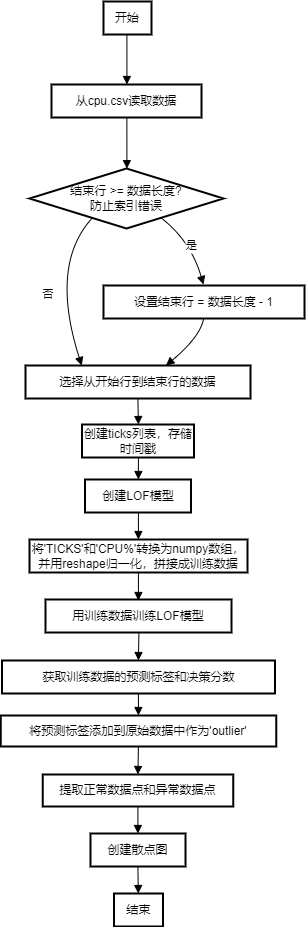

The diagram above was exported from draw.io. Its source (the exported page's mxGraphModel, read from the mxfile embedded in the PNG):
<mxGraphModel dx="1050" dy="541" grid="0" gridSize="10" guides="1" tooltips="1" connect="1" arrows="1" fold="1" page="1" pageScale="1" pageWidth="827" pageHeight="1169" math="0" shadow="0">
  <root>
    <mxCell id="0" />
    <mxCell id="1" parent="0" />
    <mxCell id="f_HRtTUhIwgNPRs2G8nR-1" value="开始" style="whiteSpace=wrap;strokeWidth=2;" vertex="1" parent="1">
      <mxGeometry x="151" y="20" width="48" height="33" as="geometry" />
    </mxCell>
    <mxCell id="f_HRtTUhIwgNPRs2G8nR-2" value="从cpu.csv读取数据" style="whiteSpace=wrap;strokeWidth=2;" vertex="1" parent="1">
      <mxGeometry x="99" y="103" width="150" height="33" as="geometry" />
    </mxCell>
    <mxCell id="f_HRtTUhIwgNPRs2G8nR-3" value="结束行 &gt;= 数据长度?&#10;防止索引错误" style="rhombus;strokeWidth=2;whiteSpace=wrap;" vertex="1" parent="1">
      <mxGeometry x="77" y="187" width="194" height="60" as="geometry" />
    </mxCell>
    <mxCell id="f_HRtTUhIwgNPRs2G8nR-4" value="设置结束行 = 数据长度 - 1" style="whiteSpace=wrap;strokeWidth=2;" vertex="1" parent="1">
      <mxGeometry x="151" y="304" width="201" height="33" as="geometry" />
    </mxCell>
    <mxCell id="f_HRtTUhIwgNPRs2G8nR-5" value="选择从开始行到结束行的数据" style="whiteSpace=wrap;strokeWidth=2;" vertex="1" parent="1">
      <mxGeometry x="73" y="384" width="225" height="33" as="geometry" />
    </mxCell>
    <mxCell id="f_HRtTUhIwgNPRs2G8nR-6" value="创建ticks列表，存储时间戳" style="whiteSpace=wrap;strokeWidth=2;" vertex="1" parent="1">
      <mxGeometry x="129.5" y="443" width="112" height="33" as="geometry" />
    </mxCell>
    <mxCell id="f_HRtTUhIwgNPRs2G8nR-7" value="创建LOF模型" style="whiteSpace=wrap;strokeWidth=2;" vertex="1" parent="1">
      <mxGeometry x="132.5" y="498" width="106" height="33" as="geometry" />
    </mxCell>
    <mxCell id="f_HRtTUhIwgNPRs2G8nR-8" value="将'TICKS'和'CPU%'转换为numpy数组，并用reshape归一化，拼接成训练数据" style="whiteSpace=wrap;strokeWidth=2;" vertex="1" parent="1">
      <mxGeometry x="77" y="558" width="218" height="33" as="geometry" />
    </mxCell>
    <mxCell id="f_HRtTUhIwgNPRs2G8nR-10" value="用训练数据训练LOF模型" style="whiteSpace=wrap;strokeWidth=2;" vertex="1" parent="1">
      <mxGeometry x="93" y="618" width="186" height="33" as="geometry" />
    </mxCell>
    <mxCell id="f_HRtTUhIwgNPRs2G8nR-11" value="获取训练数据的预测标签和决策分数" style="whiteSpace=wrap;strokeWidth=2;" vertex="1" parent="1">
      <mxGeometry x="49.5" y="679" width="273" height="33" as="geometry" />
    </mxCell>
    <mxCell id="f_HRtTUhIwgNPRs2G8nR-12" value="将预测标签添加到原始数据中作为'outlier'" style="whiteSpace=wrap;strokeWidth=2;" vertex="1" parent="1">
      <mxGeometry x="48.25" y="734" width="275.5" height="31" as="geometry" />
    </mxCell>
    <mxCell id="f_HRtTUhIwgNPRs2G8nR-13" value="提取正常数据点和异常数据点" style="whiteSpace=wrap;strokeWidth=2;" vertex="1" parent="1">
      <mxGeometry x="90.25" y="793" width="190.5" height="32" as="geometry" />
    </mxCell>
    <mxCell id="f_HRtTUhIwgNPRs2G8nR-14" value="创建散点图" style="whiteSpace=wrap;strokeWidth=2;" vertex="1" parent="1">
      <mxGeometry x="138" y="852" width="95" height="33" as="geometry" />
    </mxCell>
    <mxCell id="f_HRtTUhIwgNPRs2G8nR-17" value="" style="curved=1;startArrow=none;endArrow=block;exitX=0.4876302083333333;exitY=1.0121212583599668;entryX=0.5027083333333333;entryY=0.012121258359966856;rounded=0;" edge="1" parent="1" source="f_HRtTUhIwgNPRs2G8nR-1" target="f_HRtTUhIwgNPRs2G8nR-2">
      <mxGeometry relative="1" as="geometry">
        <Array as="points" />
      </mxGeometry>
    </mxCell>
    <mxCell id="f_HRtTUhIwgNPRs2G8nR-18" value="" style="curved=1;startArrow=none;endArrow=block;exitX=0.5027083333333333;exitY=1.0242425167199336;entryX=0.5020940721649485;entryY=-0.0010309121043411728;rounded=0;" edge="1" parent="1" source="f_HRtTUhIwgNPRs2G8nR-2" target="f_HRtTUhIwgNPRs2G8nR-3">
      <mxGeometry relative="1" as="geometry">
        <Array as="points" />
      </mxGeometry>
    </mxCell>
    <mxCell id="f_HRtTUhIwgNPRs2G8nR-19" value="是" style="curved=1;startArrow=none;endArrow=block;exitX=0.7754800573361251;exitY=0.9990817984354865;rounded=0;" edge="1" parent="1" source="f_HRtTUhIwgNPRs2G8nR-3">
      <mxGeometry relative="1" as="geometry">
        <Array as="points">
          <mxPoint x="238" y="259" />
        </Array>
        <mxPoint x="251" y="303" as="targetPoint" />
      </mxGeometry>
    </mxCell>
    <mxCell id="f_HRtTUhIwgNPRs2G8nR-20" value="否" style="curved=1;startArrow=none;endArrow=block;exitX=0.2287080869937718;exitY=0.9990817984354865;entryX=0.25;entryY=0;rounded=0;entryDx=0;entryDy=0;" edge="1" parent="1" source="f_HRtTUhIwgNPRs2G8nR-3" target="f_HRtTUhIwgNPRs2G8nR-5">
      <mxGeometry x="0.079" y="-10" relative="1" as="geometry">
        <Array as="points">
          <mxPoint x="97" y="283" />
        </Array>
        <mxPoint as="offset" />
      </mxGeometry>
    </mxCell>
    <mxCell id="f_HRtTUhIwgNPRs2G8nR-21" value="" style="curved=1;startArrow=none;endArrow=block;exitX=0.49821206467661694;exitY=1.0188445466937441;entryX=0.6272640256126982;entryY=-0.011458483609286222;rounded=0;" edge="1" parent="1" source="f_HRtTUhIwgNPRs2G8nR-4" target="f_HRtTUhIwgNPRs2G8nR-5">
      <mxGeometry relative="1" as="geometry">
        <Array as="points">
          <mxPoint x="248" y="355" />
        </Array>
      </mxGeometry>
    </mxCell>
    <mxCell id="f_HRtTUhIwgNPRs2G8nR-22" value="" style="curved=1;startArrow=none;endArrow=block;exitX=0.4995833333333333;exitY=1.0006627747506807;entryX=0.5036272321428571;entryY=0.0006627747506806345;rounded=0;" edge="1" parent="1" source="f_HRtTUhIwgNPRs2G8nR-5" target="f_HRtTUhIwgNPRs2G8nR-6">
      <mxGeometry relative="1" as="geometry">
        <Array as="points" />
      </mxGeometry>
    </mxCell>
    <mxCell id="f_HRtTUhIwgNPRs2G8nR-23" value="" style="curved=1;startArrow=none;endArrow=block;exitX=0.5036272321428571;exitY=1.0127840331106475;entryX=0.5038325471698113;entryY=0.012784033110647491;rounded=0;" edge="1" parent="1" source="f_HRtTUhIwgNPRs2G8nR-6" target="f_HRtTUhIwgNPRs2G8nR-7">
      <mxGeometry relative="1" as="geometry">
        <Array as="points" />
      </mxGeometry>
    </mxCell>
    <mxCell id="f_HRtTUhIwgNPRs2G8nR-24" value="" style="curved=1;startArrow=none;endArrow=block;exitX=0.5038325471698113;exitY=1.0249052914706143;entryX=0.4996462264150943;entryY=-0.0053977388324159565;rounded=0;" edge="1" parent="1" source="f_HRtTUhIwgNPRs2G8nR-7" target="f_HRtTUhIwgNPRs2G8nR-8">
      <mxGeometry relative="1" as="geometry">
        <Array as="points" />
      </mxGeometry>
    </mxCell>
    <mxCell id="f_HRtTUhIwgNPRs2G8nR-25" value="" style="curved=1;startArrow=none;endArrow=block;exitX=0.4996462264150943;exitY=1.0067235195275508;entryX=0.4994703389830508;entryY=0.0067235195275508995;rounded=0;" edge="1" parent="1" source="f_HRtTUhIwgNPRs2G8nR-8">
      <mxGeometry relative="1" as="geometry">
        <Array as="points" />
        <mxPoint x="185.9049721568822" y="619" as="targetPoint" />
      </mxGeometry>
    </mxCell>
    <mxCell id="f_HRtTUhIwgNPRs2G8nR-27" value="" style="curved=1;startArrow=none;endArrow=block;exitX=0.5021841397849462;exitY=1.0006630059444543;entryX=0.4996565934065934;entryY=0.0006630059444543087;rounded=0;" edge="1" parent="1" source="f_HRtTUhIwgNPRs2G8nR-10" target="f_HRtTUhIwgNPRs2G8nR-11">
      <mxGeometry relative="1" as="geometry">
        <Array as="points" />
      </mxGeometry>
    </mxCell>
    <mxCell id="f_HRtTUhIwgNPRs2G8nR-28" value="" style="curved=1;startArrow=none;endArrow=block;exitX=0.4996565934065934;exitY=1.0127842643044211;entryX=0.4996966019417476;entryY=0.012784264304421165;rounded=0;" edge="1" parent="1" source="f_HRtTUhIwgNPRs2G8nR-11" target="f_HRtTUhIwgNPRs2G8nR-12">
      <mxGeometry relative="1" as="geometry">
        <Array as="points" />
      </mxGeometry>
    </mxCell>
    <mxCell id="f_HRtTUhIwgNPRs2G8nR-29" value="" style="curved=1;startArrow=none;endArrow=block;exitX=0.4996966019417476;exitY=1.024905522664388;entryX=0.49957959641255606;entryY=-0.0053975076386422825;rounded=0;" edge="1" parent="1" source="f_HRtTUhIwgNPRs2G8nR-12" target="f_HRtTUhIwgNPRs2G8nR-13">
      <mxGeometry relative="1" as="geometry">
        <Array as="points" />
      </mxGeometry>
    </mxCell>
    <mxCell id="f_HRtTUhIwgNPRs2G8nR-30" value="" style="curved=1;startArrow=none;endArrow=block;exitX=0.49957959641255606;exitY=1.0067237507213245;entryX=0.4990131578947368;entryY=0.0067237507213245735;rounded=0;" edge="1" parent="1" source="f_HRtTUhIwgNPRs2G8nR-13" target="f_HRtTUhIwgNPRs2G8nR-14">
      <mxGeometry relative="1" as="geometry">
        <Array as="points" />
      </mxGeometry>
    </mxCell>
    <mxCell id="f_HRtTUhIwgNPRs2G8nR-34" value="" style="curved=1;startArrow=none;endArrow=block;exitX=0.4990131578947368;exitY=1.0188450090812915;rounded=0;" edge="1" parent="1" source="f_HRtTUhIwgNPRs2G8nR-14" target="f_HRtTUhIwgNPRs2G8nR-16">
      <mxGeometry relative="1" as="geometry">
        <Array as="points" />
        <mxPoint x="186" y="950" as="sourcePoint" />
        <mxPoint x="164" y="1076" as="targetPoint" />
      </mxGeometry>
    </mxCell>
    <mxCell id="f_HRtTUhIwgNPRs2G8nR-16" value="结束" style="whiteSpace=wrap;strokeWidth=2;" vertex="1" parent="1">
      <mxGeometry x="161.5" y="912" width="49" height="33" as="geometry" />
    </mxCell>
  </root>
</mxGraphModel>